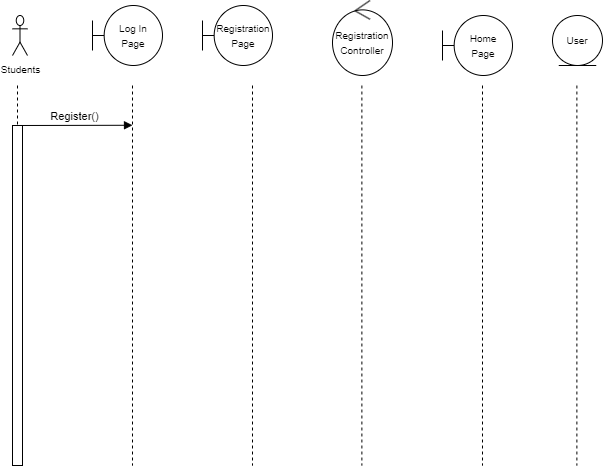

The diagram above was exported from draw.io. Its source (the exported page's mxGraphModel, read from the mxfile embedded in the PNG):
<mxGraphModel dx="613" dy="662" grid="1" gridSize="10" guides="1" tooltips="1" connect="1" arrows="1" fold="1" page="1" pageScale="1" pageWidth="850" pageHeight="1100" math="0" shadow="0">
  <root>
    <mxCell id="0" />
    <mxCell id="1" parent="0" />
    <mxCell id="b7TZHBeS7TssR-i_4oxn-9" value="" style="html=1;points=[];perimeter=orthogonalPerimeter;outlineConnect=0;targetShapes=umlLifeline;portConstraint=eastwest;newEdgeStyle={&quot;edgeStyle&quot;:&quot;elbowEdgeStyle&quot;,&quot;elbow&quot;:&quot;vertical&quot;,&quot;curved&quot;:0,&quot;rounded&quot;:0};" vertex="1" parent="1">
      <mxGeometry x="80" y="150" width="10" height="340" as="geometry" />
    </mxCell>
    <mxCell id="b7TZHBeS7TssR-i_4oxn-11" value="" style="endArrow=none;dashed=1;html=1;rounded=0;" edge="1" parent="1" target="b7TZHBeS7TssR-i_4oxn-9">
      <mxGeometry width="50" height="50" relative="1" as="geometry">
        <mxPoint x="85" y="110" as="sourcePoint" />
        <mxPoint x="250" y="170" as="targetPoint" />
      </mxGeometry>
    </mxCell>
    <mxCell id="b7TZHBeS7TssR-i_4oxn-13" value="&lt;font style=&quot;font-size: 10px;&quot;&gt;Students&lt;/font&gt;" style="shape=umlActor;verticalLabelPosition=bottom;verticalAlign=top;html=1;outlineConnect=0;" vertex="1" parent="1">
      <mxGeometry x="80" y="40" width="15" height="40" as="geometry" />
    </mxCell>
    <mxCell id="b7TZHBeS7TssR-i_4oxn-19" value="&lt;font style=&quot;font-size: 10px;&quot;&gt;Log In &lt;br&gt;Page&lt;/font&gt;" style="shape=umlBoundary;whiteSpace=wrap;html=1;" vertex="1" parent="1">
      <mxGeometry x="160" y="30" width="70" height="60" as="geometry" />
    </mxCell>
    <mxCell id="b7TZHBeS7TssR-i_4oxn-20" value="&lt;font style=&quot;font-size: 10px;&quot;&gt;Registration Page&lt;/font&gt;" style="shape=umlBoundary;whiteSpace=wrap;html=1;" vertex="1" parent="1">
      <mxGeometry x="270" y="30" width="70" height="60" as="geometry" />
    </mxCell>
    <mxCell id="b7TZHBeS7TssR-i_4oxn-21" value="" style="endArrow=none;dashed=1;html=1;rounded=0;" edge="1" parent="1">
      <mxGeometry width="50" height="50" relative="1" as="geometry">
        <mxPoint x="200" y="110" as="sourcePoint" />
        <mxPoint x="200" y="490" as="targetPoint" />
      </mxGeometry>
    </mxCell>
    <mxCell id="b7TZHBeS7TssR-i_4oxn-22" value="" style="endArrow=none;dashed=1;html=1;rounded=0;" edge="1" parent="1">
      <mxGeometry width="50" height="50" relative="1" as="geometry">
        <mxPoint x="320" y="110" as="sourcePoint" />
        <mxPoint x="320" y="490" as="targetPoint" />
      </mxGeometry>
    </mxCell>
    <mxCell id="b7TZHBeS7TssR-i_4oxn-23" value="&lt;span style=&quot;font-size: 10px;&quot;&gt;Home &lt;br&gt;Page&lt;/span&gt;" style="shape=umlBoundary;whiteSpace=wrap;html=1;" vertex="1" parent="1">
      <mxGeometry x="510" y="40" width="70" height="60" as="geometry" />
    </mxCell>
    <mxCell id="b7TZHBeS7TssR-i_4oxn-24" value="&lt;font style=&quot;font-size: 10px;&quot;&gt;User&lt;/font&gt;" style="ellipse;shape=umlEntity;whiteSpace=wrap;html=1;" vertex="1" parent="1">
      <mxGeometry x="620" y="40" width="50" height="50" as="geometry" />
    </mxCell>
    <mxCell id="b7TZHBeS7TssR-i_4oxn-25" value="&lt;font style=&quot;font-size: 10px;&quot;&gt;Registration Controller&lt;/font&gt;" style="ellipse;shape=umlControl;whiteSpace=wrap;html=1;" vertex="1" parent="1">
      <mxGeometry x="400" y="25" width="60" height="75" as="geometry" />
    </mxCell>
    <mxCell id="b7TZHBeS7TssR-i_4oxn-26" value="" style="endArrow=none;dashed=1;html=1;rounded=0;" edge="1" parent="1">
      <mxGeometry width="50" height="50" relative="1" as="geometry">
        <mxPoint x="429.38" y="110" as="sourcePoint" />
        <mxPoint x="429.38" y="490" as="targetPoint" />
      </mxGeometry>
    </mxCell>
    <mxCell id="b7TZHBeS7TssR-i_4oxn-27" value="" style="endArrow=none;dashed=1;html=1;rounded=0;" edge="1" parent="1">
      <mxGeometry width="50" height="50" relative="1" as="geometry">
        <mxPoint x="550" y="110" as="sourcePoint" />
        <mxPoint x="550" y="490" as="targetPoint" />
      </mxGeometry>
    </mxCell>
    <mxCell id="b7TZHBeS7TssR-i_4oxn-28" value="" style="endArrow=none;dashed=1;html=1;rounded=0;" edge="1" parent="1">
      <mxGeometry width="50" height="50" relative="1" as="geometry">
        <mxPoint x="644.38" y="110" as="sourcePoint" />
        <mxPoint x="644.38" y="490" as="targetPoint" />
      </mxGeometry>
    </mxCell>
    <mxCell id="b7TZHBeS7TssR-i_4oxn-38" value="Register()" style="html=1;verticalAlign=bottom;endArrow=block;edgeStyle=elbowEdgeStyle;elbow=vertical;curved=0;rounded=0;" edge="1" parent="1" source="b7TZHBeS7TssR-i_4oxn-9">
      <mxGeometry x="-0.0015" width="80" relative="1" as="geometry">
        <mxPoint x="210" y="140" as="sourcePoint" />
        <mxPoint x="200" y="150" as="targetPoint" />
        <mxPoint as="offset" />
      </mxGeometry>
    </mxCell>
  </root>
</mxGraphModel>